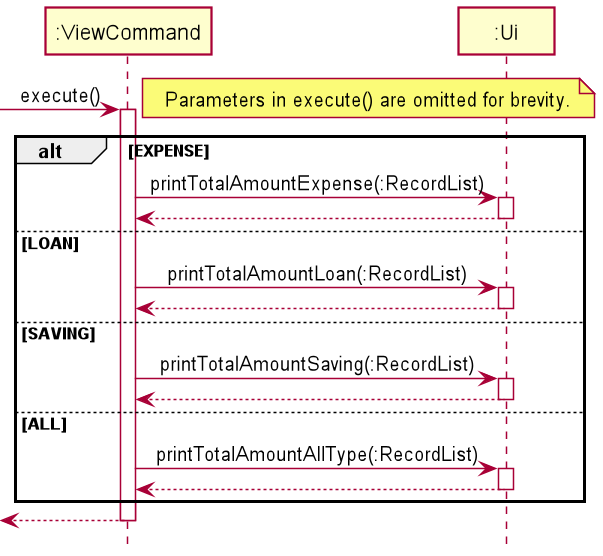

The diagram above was rendered by PlantUML. Its source (embedded in the PNG):
@startuml
'https://plantuml.com/sequence-diagram
!include style.puml

[-> ":ViewCommand": execute()
activate ":ViewCommand"

note right
    Parameters in execute() are omitted for brevity.
end note

alt EXPENSE

    ":ViewCommand" -> ":Ui": printTotalAmountExpense(:RecordList)
    activate ":Ui"
    ":Ui" --> ":ViewCommand"
    deactivate ":Ui"

else LOAN

    ":ViewCommand" -> ":Ui": printTotalAmountLoan(:RecordList)
    activate ":Ui"
    ":Ui" --> ":ViewCommand"
    deactivate ":Ui"

else SAVING

    ":ViewCommand" -> ":Ui": printTotalAmountSaving(:RecordList)
    activate ":Ui"
    ":Ui" --> ":ViewCommand"
    deactivate ":Ui"

else ALL

    ":ViewCommand" -> ":Ui": printTotalAmountAllType(:RecordList)
    activate ":Ui"
    ":Ui" --> ":ViewCommand"
    deactivate ":Ui"

end

[<-- ":ViewCommand"
deactivate ":ViewCommand"

@enduml